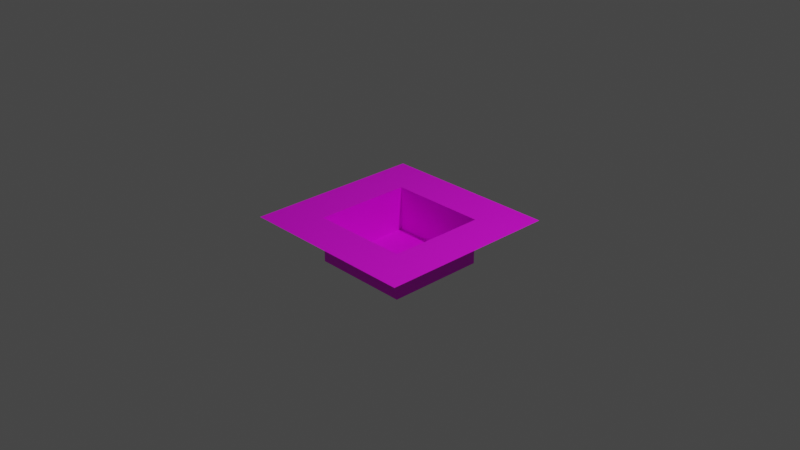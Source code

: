 # Source: slope-hole.blend  (saved by Blender 2.81.16; exported with 4.5.12 LTS)
import bpy
from mathutils import Matrix  # noqa: F401  (used for matrix-valued properties, if any)

bpy.ops.wm.read_factory_settings(use_empty=True)
scene = bpy.context.scene
scene.name = 'Scene'

# ---- collections
col_collection = bpy.data.collections.new('Collection'); scene.collection.children.link(col_collection)

# ---- images (referenced by path relative to the original .blend; pixels are not part of the script)
import os
ASSET_DIR = os.environ.get("B2B_ASSET_DIR", "")  # directory of the original .blend (textures are referenced by path, not embedded)
HERE = os.path.dirname(os.path.abspath(__file__))  # packed textures are extracted next to this script under _unpacked/

def load_image(name, relpath, width, height, colorspace="sRGB"):
    """Load a texture the original file referenced (path relative to the .blend, or extracted next to this script)."""
    p = next((c for c in (os.path.join(HERE, relpath), os.path.join(ASSET_DIR, relpath)) if relpath and os.path.exists(c)), "")
    if p:
        img = bpy.data.images.load(p, check_existing=True)
        img.name = name
    else:  # same state as the original file: an image datablock whose file is absent (Cycles renders it pink)
        img = bpy.data.images.new(name, width, height)
        img.source = "FILE"
        img.filepath = "//" + (relpath or name)
    img.colorspace_settings.name = colorspace
    return img
img_dirt_png = load_image('dirt.png', 'dirt.png', 1024, 1024, 'sRGB')

# ---- materials (node trees are filled in below, after node groups)
mat_floormaterial = bpy.data.materials.new('FloorMaterial')
mat_floormaterial.use_transparent_shadow = False

# ---- material node trees
mat_floormaterial.use_nodes = True; mat_floormaterial.node_tree.nodes.clear()
_N = mat_floormaterial.node_tree.nodes; _L = mat_floormaterial.node_tree.links
n0 = _N.new('ShaderNodeOutputMaterial'); n0.name = 'Material Output'; n0.location = (300, 300)
n1 = _N.new('ShaderNodeBsdfPrincipled'); n1.name = 'Principled BSDF'; n1.location = (10, 300)
n1.distribution = 'GGX'
n1.subsurface_method = 'BURLEY'
n1.inputs[3].default_value = 1.45
n1.inputs[27].default_value = (0.0, 0.0, 0.0, 1.0)
n1.inputs[28].default_value = 1.0
n2 = _N.new('ShaderNodeTexImage'); n2.name = 'Image Texture'; n2.location = (-280, 280)
n2.image = img_dirt_png
_L.new(n1.outputs[0], n0.inputs[0])
_L.new(n2.outputs[0], n1.inputs[0])
n0.is_active_output = True

# ---- world
world_world = bpy.data.worlds.new('World'); scene.world = world_world
world_world.use_nodes = True; world_world.node_tree.nodes.clear()
_N = world_world.node_tree.nodes; _L = world_world.node_tree.links
n0 = _N.new('ShaderNodeOutputWorld'); n0.name = 'World Output'; n0.location = (300, 300)
n1 = _N.new('ShaderNodeBackground'); n1.name = 'Background'; n1.location = (10, 300)
n1.inputs[0].default_value = (0.05088, 0.05088, 0.05088, 1.0)
_L.new(n1.outputs[0], n0.inputs[0])
n0.is_active_output = True
world_world.color = (0.05088, 0.05088, 0.05088)
world_world.use_sun_shadow = False
world_world.sun_shadow_jitter_overblur = 0.0

# ---- cameras
cam_camera = bpy.data.cameras.new('Camera')
cam_camera.clip_end = 100.0
cam_camera.ortho_scale = 7.314

# ---- lights
light_light = bpy.data.lights.new('Light', 'POINT')
light_light.transmission_factor = 0.0
light_light.energy = 1000.0
light_light.shadow_soft_size = 0.1
light_light.shadow_maximum_resolution = 0.006
light_light.use_absolute_resolution = True

# ---- meshes
me_plane = bpy.data.meshes.new('Plane')
me_plane.from_pydata([(-1.0, -1.0, 0.0), (1.0, -1.0, 0.0), (-1.0, 1.0, 0.0), (1.0, 1.0, 0.0), (-0.5437, 0.5437, 0.0), (-0.5437, -0.5437, 0.0), (0.5437, -0.5437, 0.0), (0.5437, 0.5437, 0.0), (-0.9801, 0.9801, 0.0), (-0.9801, -0.9801, 0.0), (0.9801, -0.9801, 0.0), (0.9801, 0.9801, 0.0), (-0.5437, 0.5437, -0.5), (-0.5437, -0.5437, -0.5), (0.5437, -0.5437, -0.5), (0.5437, 0.5437, -0.5)], [], [(7, 4, 12, 15), (9, 8, 2, 0), (10, 9, 0, 1), (11, 10, 1, 3), (8, 11, 3, 2), (5, 4, 8, 9), (6, 5, 9, 10), (7, 6, 10, 11), (4, 7, 11, 8), (13, 14, 15, 12), (5, 6, 14, 13), (6, 7, 15, 14), (4, 5, 13, 12)])
_uv = me_plane.uv_layers.new(name='UVMap')
_uv.uv.foreach_set('vector', [0.46, 9.588e-05, 0.46, 0.5, 0.2301, 0.5, 0.2301, 9.589e-05, 0.0172, 0.9827, 0.9827, 0.9828, 0.9999, 0.9999, 0.0001, 0.9999, 0.01728, 0.0172, 0.0172, 0.9827, 0.0001, 0.9999, 9.998e-05, 0.0001001, 0.9828, 0.01728, 0.01728, 0.0172, 9.998e-05, 0.0001001, 0.9999, 9.998e-05, 0.9827, 0.9828, 0.9828, 0.01728, 0.9999, 9.998e-05, 0.9999, 0.9999, 0.2321, 0.7678, 0.7678, 0.7679, 0.9827, 0.9828, 0.0172, 0.9827, 0.2322, 0.2321, 0.2321, 0.7678, 0.0172, 0.9827, 0.01728, 0.0172, 0.7679, 0.2322, 0.2322, 0.2321, 0.01728, 0.0172, 0.9828, 0.01728, 0.7678, 0.7679, 0.7679, 0.2322, 0.9828, 0.01728, 0.9827, 0.9828, 0.2281, 0.2281, 0.7719, 0.2281, 0.7719, 0.7719, 0.2281, 0.7719, 0.2299, 9.588e-05, 0.2299, 0.5, 9.588e-05, 0.5, 9.588e-05, 9.588e-05, 0.2299, 0.5, 0.2299, 0.9999, 9.594e-05, 0.9999, 9.588e-05, 0.5, 0.46, 0.5, 0.46, 0.9999, 0.2301, 0.9999, 0.2301, 0.5])
me_plane.materials.append(mat_floormaterial)
me_plane.use_remesh_fix_poles = True
me_plane.use_remesh_preserve_attributes = False
me_plane.use_mirror_vertex_groups = False
me_plane.update()

# ---- objects
ob_light = bpy.data.objects.new('Light', light_light)
ob_camera = bpy.data.objects.new('Camera', cam_camera)
ob_floor = bpy.data.objects.new('Floor', me_plane)

# ---- transforms, parenting, visibility, modifiers, constraints
ob_light.location = (4.076, 1.005, 5.904)
ob_light.rotation_euler = (0.6503, 0.05522, 1.866)
ob_light.lock_rotations_4d = False
ob_light.empty_display_type = 'ARROWS'
ob_light.color = (0.0, 0.0, 0.0, 0.0)
ob_light.lineart.crease_threshold = 0.0
ob_camera.location = (7.359, -6.926, 4.958)
ob_camera.rotation_euler = (1.109, 0.0, 0.8149)
ob_camera.lock_rotations_4d = False
ob_camera.empty_display_type = 'ARROWS'
ob_camera.color = (0.0, 0.0, 0.0, 0.0)
ob_camera.display_type = 'WIRE'
ob_camera.lineart.crease_threshold = 0.0
ob_floor.location = (0.0, 0.0, 0.0)
ob_floor.lineart.crease_threshold = 0.0

# ---- collection membership
col_collection.objects.link(ob_light)
col_collection.objects.link(ob_camera)
col_collection.objects.link(ob_floor)

# ---- scene / render settings (as saved in the file)
scene.camera = ob_camera
scene.frame_start = 1; scene.frame_end = 250; scene.frame_set(1)
scene.render.engine = 'BLENDER_EEVEE_NEXT'
scene.cycles.use_denoising = False
scene.cycles.samples = 128
scene.cycles.sampling_pattern = 'TABULATED_SOBOL'
scene.cycles.use_adaptive_sampling = False
scene.cycles.use_light_tree = False
scene.view_settings.view_transform = 'Filmic'
bpy.context.view_layer.update()
